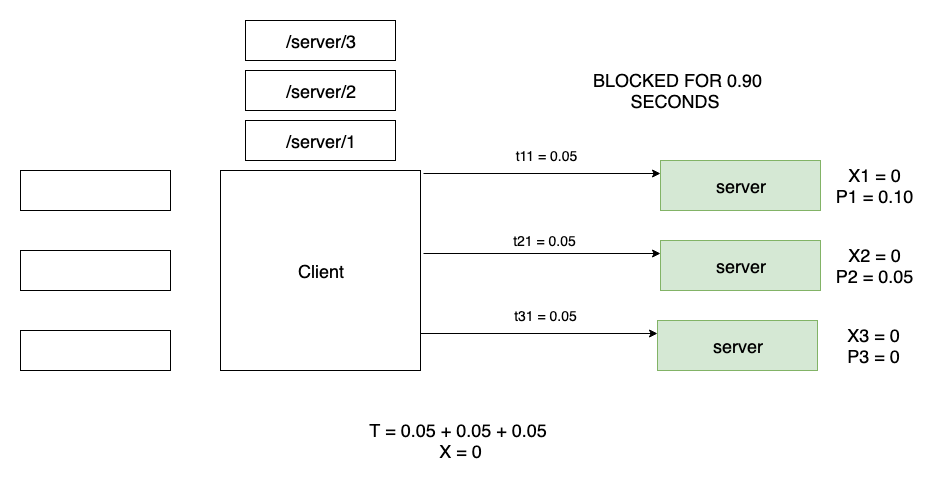

The diagram above was exported from draw.io. Its source (the exported page's mxGraphModel, read from the mxfile embedded in the PNG):
<mxGraphModel dx="1092" dy="1920" grid="1" gridSize="10" guides="1" tooltips="1" connect="1" arrows="1" fold="1" page="1" pageScale="1" pageWidth="826" pageHeight="1169" math="0" shadow="0">
  <root>
    <mxCell id="0" />
    <mxCell id="1" parent="0" />
    <mxCell id="qWyymiY3wK-ePTPxsgIl-4" value="" style="rounded=0;whiteSpace=wrap;html=1;" parent="1" vertex="1">
      <mxGeometry x="20" y="80" width="150" height="40" as="geometry" />
    </mxCell>
    <mxCell id="qWyymiY3wK-ePTPxsgIl-5" value="" style="rounded=0;whiteSpace=wrap;html=1;" parent="1" vertex="1">
      <mxGeometry x="20" y="160" width="150" height="40" as="geometry" />
    </mxCell>
    <mxCell id="qWyymiY3wK-ePTPxsgIl-6" value="" style="rounded=0;whiteSpace=wrap;html=1;" parent="1" vertex="1">
      <mxGeometry x="20" y="240" width="150" height="40" as="geometry" />
    </mxCell>
    <mxCell id="qWyymiY3wK-ePTPxsgIl-9" value="&lt;font style=&quot;font-size: 18px&quot;&gt;Client&lt;/font&gt;" style="whiteSpace=wrap;html=1;aspect=fixed;" parent="1" vertex="1">
      <mxGeometry x="220" y="80" width="200" height="200" as="geometry" />
    </mxCell>
    <mxCell id="AwVjeT6Di6_5vZkV0k5D-50" style="edgeStyle=orthogonalEdgeStyle;rounded=0;orthogonalLoop=1;jettySize=auto;html=1;exitX=1.015;exitY=0.015;exitDx=0;exitDy=0;entryX=0;entryY=0.25;entryDx=0;entryDy=0;exitPerimeter=0;" parent="1" source="qWyymiY3wK-ePTPxsgIl-9" target="AwVjeT6Di6_5vZkV0k5D-1" edge="1">
      <mxGeometry relative="1" as="geometry" />
    </mxCell>
    <mxCell id="AwVjeT6Di6_5vZkV0k5D-1" value="&lt;span style=&quot;white-space: normal&quot;&gt;&lt;font style=&quot;font-size: 18px&quot;&gt;server&lt;br&gt;&lt;/font&gt;&lt;/span&gt;" style="rounded=0;whiteSpace=wrap;html=1;fillColor=#d5e8d4;strokeColor=#82b366;" parent="1" vertex="1">
      <mxGeometry x="660" y="70" width="160" height="50" as="geometry" />
    </mxCell>
    <UserObject label="&lt;font style=&quot;font-size: 18px&quot;&gt;T = 0.05 + 0.05 + 0.05&amp;nbsp;&lt;br&gt;X = 0&lt;br&gt;&lt;/font&gt;" placeholders="1" name="Variable" id="AwVjeT6Di6_5vZkV0k5D-9">
      <mxCell style="text;html=1;strokeColor=none;fillColor=none;align=center;verticalAlign=middle;whiteSpace=wrap;overflow=hidden;" parent="1" vertex="1">
        <mxGeometry x="20" y="320" width="880" height="60" as="geometry" />
      </mxCell>
    </UserObject>
    <mxCell id="AwVjeT6Di6_5vZkV0k5D-57" style="edgeStyle=orthogonalEdgeStyle;rounded=0;orthogonalLoop=1;jettySize=auto;html=1;exitX=1.015;exitY=0.015;exitDx=0;exitDy=0;entryX=0;entryY=0.25;entryDx=0;entryDy=0;exitPerimeter=0;" parent="1" target="AwVjeT6Di6_5vZkV0k5D-59" edge="1">
      <mxGeometry relative="1" as="geometry">
        <mxPoint x="423" y="163" as="sourcePoint" />
      </mxGeometry>
    </mxCell>
    <mxCell id="AwVjeT6Di6_5vZkV0k5D-59" value="&lt;span style=&quot;white-space: normal&quot;&gt;&lt;font style=&quot;font-size: 18px&quot;&gt;server&lt;br&gt;&lt;/font&gt;&lt;/span&gt;" style="rounded=0;whiteSpace=wrap;html=1;fillColor=#d5e8d4;strokeColor=#82b366;" parent="1" vertex="1">
      <mxGeometry x="660" y="150" width="160" height="50" as="geometry" />
    </mxCell>
    <mxCell id="AwVjeT6Di6_5vZkV0k5D-60" style="edgeStyle=orthogonalEdgeStyle;rounded=0;orthogonalLoop=1;jettySize=auto;html=1;exitX=1.015;exitY=0.015;exitDx=0;exitDy=0;entryX=0;entryY=0.25;entryDx=0;entryDy=0;exitPerimeter=0;" parent="1" target="AwVjeT6Di6_5vZkV0k5D-62" edge="1">
      <mxGeometry relative="1" as="geometry">
        <mxPoint x="420" y="243" as="sourcePoint" />
      </mxGeometry>
    </mxCell>
    <mxCell id="AwVjeT6Di6_5vZkV0k5D-62" value="&lt;span style=&quot;white-space: normal&quot;&gt;&lt;font style=&quot;font-size: 18px&quot;&gt;server&lt;br&gt;&lt;/font&gt;&lt;/span&gt;" style="rounded=0;whiteSpace=wrap;html=1;fillColor=#d5e8d4;strokeColor=#82b366;" parent="1" vertex="1">
      <mxGeometry x="657" y="230" width="160" height="50" as="geometry" />
    </mxCell>
    <mxCell id="AwVjeT6Di6_5vZkV0k5D-64" value="&lt;span style=&quot;font-size: 18px ; white-space: normal&quot;&gt;/server/1&lt;/span&gt;" style="rounded=0;whiteSpace=wrap;html=1;" parent="1" vertex="1">
      <mxGeometry x="245" y="30" width="150" height="40" as="geometry" />
    </mxCell>
    <mxCell id="AwVjeT6Di6_5vZkV0k5D-65" value="&lt;span style=&quot;font-size: 18px ; white-space: normal&quot;&gt;/server/2&lt;/span&gt;" style="rounded=0;whiteSpace=wrap;html=1;" parent="1" vertex="1">
      <mxGeometry x="245" y="-20" width="150" height="40" as="geometry" />
    </mxCell>
    <mxCell id="AwVjeT6Di6_5vZkV0k5D-66" value="&lt;span style=&quot;font-size: 18px ; white-space: normal&quot;&gt;/server/3&lt;/span&gt;" style="rounded=0;whiteSpace=wrap;html=1;" parent="1" vertex="1">
      <mxGeometry x="245" y="-70" width="150" height="40" as="geometry" />
    </mxCell>
    <UserObject label="&lt;font style=&quot;font-size: 14px&quot;&gt;t11 = 0.05&lt;/font&gt;" placeholders="1" name="Variable" id="AwVjeT6Di6_5vZkV0k5D-67">
      <mxCell style="text;html=1;strokeColor=none;fillColor=none;align=center;verticalAlign=middle;whiteSpace=wrap;overflow=hidden;" parent="1" vertex="1">
        <mxGeometry x="500" y="50" width="90" height="30" as="geometry" />
      </mxCell>
    </UserObject>
    <UserObject label="&lt;font style=&quot;font-size: 14px&quot;&gt;t21 = 0.05&lt;/font&gt;" placeholders="1" name="Variable" id="AwVjeT6Di6_5vZkV0k5D-71">
      <mxCell style="text;html=1;strokeColor=none;fillColor=none;align=center;verticalAlign=middle;whiteSpace=wrap;overflow=hidden;" parent="1" vertex="1">
        <mxGeometry x="499" y="135" width="90" height="30" as="geometry" />
      </mxCell>
    </UserObject>
    <UserObject label="&lt;font style=&quot;font-size: 14px&quot;&gt;t31 = 0.05&lt;/font&gt;" placeholders="1" name="Variable" id="AwVjeT6Di6_5vZkV0k5D-73">
      <mxCell style="text;html=1;strokeColor=none;fillColor=none;align=center;verticalAlign=middle;whiteSpace=wrap;overflow=hidden;" parent="1" vertex="1">
        <mxGeometry x="500" y="210" width="90" height="30" as="geometry" />
      </mxCell>
    </UserObject>
    <UserObject label="&lt;font style=&quot;font-size: 18px&quot;&gt;X1 = 0&lt;br&gt;P1 = 0.10&lt;/font&gt;" placeholders="1" name="Variable" id="AwVjeT6Di6_5vZkV0k5D-75">
      <mxCell style="text;html=1;strokeColor=none;fillColor=none;align=center;verticalAlign=middle;whiteSpace=wrap;overflow=hidden;" parent="1" vertex="1">
        <mxGeometry x="826" y="70" width="94" height="50" as="geometry" />
      </mxCell>
    </UserObject>
    <UserObject label="&lt;font style=&quot;font-size: 18px&quot;&gt;X2 = 0&lt;br&gt;P2 = 0.05&lt;/font&gt;" placeholders="1" name="Variable" id="AwVjeT6Di6_5vZkV0k5D-76">
      <mxCell style="text;html=1;strokeColor=none;fillColor=none;align=center;verticalAlign=middle;whiteSpace=wrap;overflow=hidden;" parent="1" vertex="1">
        <mxGeometry x="826" y="150" width="94" height="50" as="geometry" />
      </mxCell>
    </UserObject>
    <UserObject label="&lt;font style=&quot;font-size: 18px&quot;&gt;X3 = 0&lt;br&gt;P3 = 0&lt;/font&gt;" placeholders="1" name="Variable" id="AwVjeT6Di6_5vZkV0k5D-77">
      <mxCell style="text;html=1;strokeColor=none;fillColor=none;align=center;verticalAlign=middle;whiteSpace=wrap;overflow=hidden;" parent="1" vertex="1">
        <mxGeometry x="826" y="230" width="94" height="50" as="geometry" />
      </mxCell>
    </UserObject>
    <UserObject label="&lt;font style=&quot;font-size: 18px&quot;&gt;&amp;nbsp;BLOCKED FOR 0.90 SECONDS&lt;/font&gt;" placeholders="1" name="Variable" id="Vwaf63HzoCOZnlEu0Bzf-1">
      <mxCell style="text;html=1;strokeColor=none;fillColor=none;align=center;verticalAlign=middle;whiteSpace=wrap;overflow=hidden;" vertex="1" parent="1">
        <mxGeometry x="580" y="-35" width="190" height="70" as="geometry" />
      </mxCell>
    </UserObject>
  </root>
</mxGraphModel>